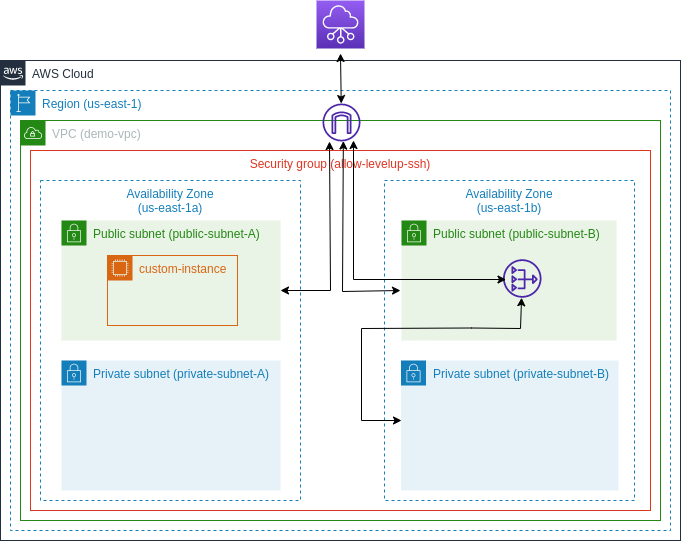

The diagram above was exported from draw.io. Its source (the exported page's mxGraphModel, read from the mxfile embedded in the PNG):
<mxGraphModel dx="1247" dy="682" grid="1" gridSize="10" guides="1" tooltips="1" connect="1" arrows="1" fold="1" page="1" pageScale="1" pageWidth="1169" pageHeight="827" math="0" shadow="0">
  <root>
    <mxCell id="0" />
    <mxCell id="1" parent="0" />
    <mxCell id="9VwnCvUBNBwhXwoej0tq-8" value="Security group (allow-levelup-ssh)" style="fillColor=none;strokeColor=#DD3522;verticalAlign=top;fontStyle=0;fontColor=#DD3522;" vertex="1" parent="1">
      <mxGeometry x="110" y="170" width="620" height="360" as="geometry" />
    </mxCell>
    <mxCell id="9VwnCvUBNBwhXwoej0tq-4" value="VPC (demo-vpc)" style="points=[[0,0],[0.25,0],[0.5,0],[0.75,0],[1,0],[1,0.25],[1,0.5],[1,0.75],[1,1],[0.75,1],[0.5,1],[0.25,1],[0,1],[0,0.75],[0,0.5],[0,0.25]];outlineConnect=0;gradientColor=none;html=1;whiteSpace=wrap;fontSize=12;fontStyle=0;container=1;pointerEvents=0;collapsible=0;recursiveResize=0;shape=mxgraph.aws4.group;grIcon=mxgraph.aws4.group_vpc;strokeColor=#248814;fillColor=none;verticalAlign=top;align=left;spacingLeft=30;fontColor=#AAB7B8;dashed=0;" vertex="1" parent="1">
      <mxGeometry x="100" y="140" width="640" height="400" as="geometry" />
    </mxCell>
    <mxCell id="9VwnCvUBNBwhXwoej0tq-5" value="Availability Zone&#10;(us-east-1a)" style="fillColor=none;strokeColor=#147EBA;dashed=1;verticalAlign=top;fontStyle=0;fontColor=#147EBA;" vertex="1" parent="9VwnCvUBNBwhXwoej0tq-4">
      <mxGeometry x="20" y="60" width="260" height="320" as="geometry" />
    </mxCell>
    <mxCell id="9VwnCvUBNBwhXwoej0tq-14" value="Public subnet (public-subnet-A)" style="points=[[0,0],[0.25,0],[0.5,0],[0.75,0],[1,0],[1,0.25],[1,0.5],[1,0.75],[1,1],[0.75,1],[0.5,1],[0.25,1],[0,1],[0,0.75],[0,0.5],[0,0.25]];outlineConnect=0;gradientColor=none;html=1;whiteSpace=wrap;fontSize=12;fontStyle=0;container=1;pointerEvents=0;collapsible=0;recursiveResize=0;shape=mxgraph.aws4.group;grIcon=mxgraph.aws4.group_security_group;grStroke=0;strokeColor=#248814;fillColor=#E9F3E6;verticalAlign=top;align=left;spacingLeft=30;fontColor=#248814;dashed=0;" vertex="1" parent="9VwnCvUBNBwhXwoej0tq-4">
      <mxGeometry x="41" y="100" width="219" height="120" as="geometry" />
    </mxCell>
    <mxCell id="9VwnCvUBNBwhXwoej0tq-20" value="Private subnet (private-subnet-A)" style="points=[[0,0],[0.25,0],[0.5,0],[0.75,0],[1,0],[1,0.25],[1,0.5],[1,0.75],[1,1],[0.75,1],[0.5,1],[0.25,1],[0,1],[0,0.75],[0,0.5],[0,0.25]];outlineConnect=0;gradientColor=none;html=1;whiteSpace=wrap;fontSize=12;fontStyle=0;container=1;pointerEvents=0;collapsible=0;recursiveResize=0;shape=mxgraph.aws4.group;grIcon=mxgraph.aws4.group_security_group;grStroke=0;strokeColor=#147EBA;fillColor=#E6F2F8;verticalAlign=top;align=left;spacingLeft=30;fontColor=#147EBA;dashed=0;" vertex="1" parent="9VwnCvUBNBwhXwoej0tq-4">
      <mxGeometry x="41" y="240" width="219" height="130" as="geometry" />
    </mxCell>
    <mxCell id="9VwnCvUBNBwhXwoej0tq-22" value="custom-instance" style="points=[[0,0],[0.25,0],[0.5,0],[0.75,0],[1,0],[1,0.25],[1,0.5],[1,0.75],[1,1],[0.75,1],[0.5,1],[0.25,1],[0,1],[0,0.75],[0,0.5],[0,0.25]];outlineConnect=0;gradientColor=none;html=1;whiteSpace=wrap;fontSize=12;fontStyle=0;container=1;pointerEvents=0;collapsible=0;recursiveResize=0;shape=mxgraph.aws4.group;grIcon=mxgraph.aws4.group_ec2_instance_contents;strokeColor=#D86613;fillColor=none;verticalAlign=top;align=left;spacingLeft=30;fontColor=#D86613;dashed=0;" vertex="1" parent="9VwnCvUBNBwhXwoej0tq-4">
      <mxGeometry x="87" y="135" width="130" height="70" as="geometry" />
    </mxCell>
    <mxCell id="9VwnCvUBNBwhXwoej0tq-2" value="Region (us-east-1)" style="points=[[0,0],[0.25,0],[0.5,0],[0.75,0],[1,0],[1,0.25],[1,0.5],[1,0.75],[1,1],[0.75,1],[0.5,1],[0.25,1],[0,1],[0,0.75],[0,0.5],[0,0.25]];outlineConnect=0;gradientColor=none;html=1;whiteSpace=wrap;fontSize=12;fontStyle=0;container=1;pointerEvents=0;collapsible=0;recursiveResize=0;shape=mxgraph.aws4.group;grIcon=mxgraph.aws4.group_region;strokeColor=#147EBA;fillColor=none;verticalAlign=top;align=left;spacingLeft=30;fontColor=#147EBA;dashed=1;" vertex="1" parent="1">
      <mxGeometry x="90" y="110" width="660" height="440" as="geometry" />
    </mxCell>
    <mxCell id="9VwnCvUBNBwhXwoej0tq-1" value="AWS Cloud" style="points=[[0,0],[0.25,0],[0.5,0],[0.75,0],[1,0],[1,0.25],[1,0.5],[1,0.75],[1,1],[0.75,1],[0.5,1],[0.25,1],[0,1],[0,0.75],[0,0.5],[0,0.25]];outlineConnect=0;gradientColor=none;html=1;whiteSpace=wrap;fontSize=12;fontStyle=0;container=1;pointerEvents=0;collapsible=0;recursiveResize=0;shape=mxgraph.aws4.group;grIcon=mxgraph.aws4.group_aws_cloud_alt;strokeColor=#232F3E;fillColor=none;verticalAlign=top;align=left;spacingLeft=30;fontColor=#232F3E;dashed=0;" vertex="1" parent="1">
      <mxGeometry x="80" y="80" width="680" height="480" as="geometry" />
    </mxCell>
    <mxCell id="9VwnCvUBNBwhXwoej0tq-23" value="" style="sketch=0;outlineConnect=0;fontColor=#232F3E;gradientColor=none;fillColor=#4D27AA;strokeColor=none;dashed=0;verticalLabelPosition=bottom;verticalAlign=top;align=center;html=1;fontSize=12;fontStyle=0;aspect=fixed;pointerEvents=1;shape=mxgraph.aws4.internet_gateway;" vertex="1" parent="9VwnCvUBNBwhXwoej0tq-1">
      <mxGeometry x="322" y="43" width="38" height="38" as="geometry" />
    </mxCell>
    <mxCell id="9VwnCvUBNBwhXwoej0tq-29" value="" style="endArrow=classic;startArrow=classic;html=1;rounded=0;" edge="1" parent="9VwnCvUBNBwhXwoej0tq-1">
      <mxGeometry width="50" height="50" relative="1" as="geometry">
        <mxPoint x="280" y="230" as="sourcePoint" />
        <mxPoint x="329" y="81" as="targetPoint" />
        <Array as="points">
          <mxPoint x="330" y="230" />
        </Array>
      </mxGeometry>
    </mxCell>
    <mxCell id="9VwnCvUBNBwhXwoej0tq-31" value="" style="endArrow=classic;startArrow=classic;html=1;rounded=0;" edge="1" parent="9VwnCvUBNBwhXwoej0tq-1" source="9VwnCvUBNBwhXwoej0tq-23">
      <mxGeometry width="50" height="50" relative="1" as="geometry">
        <mxPoint x="290" y="43" as="sourcePoint" />
        <mxPoint x="340" y="-7" as="targetPoint" />
      </mxGeometry>
    </mxCell>
    <mxCell id="9VwnCvUBNBwhXwoej0tq-9" value="Availability Zone&#10;(us-east-1b)" style="fillColor=none;strokeColor=#147EBA;dashed=1;verticalAlign=top;fontStyle=0;fontColor=#147EBA;" vertex="1" parent="1">
      <mxGeometry x="464" y="200" width="250" height="320" as="geometry" />
    </mxCell>
    <mxCell id="9VwnCvUBNBwhXwoej0tq-19" value="Public subnet (public-subnet-B)" style="points=[[0,0],[0.25,0],[0.5,0],[0.75,0],[1,0],[1,0.25],[1,0.5],[1,0.75],[1,1],[0.75,1],[0.5,1],[0.25,1],[0,1],[0,0.75],[0,0.5],[0,0.25]];outlineConnect=0;gradientColor=none;html=1;whiteSpace=wrap;fontSize=12;fontStyle=0;container=1;pointerEvents=0;collapsible=0;recursiveResize=0;shape=mxgraph.aws4.group;grIcon=mxgraph.aws4.group_security_group;grStroke=0;strokeColor=#248814;fillColor=#E9F3E6;verticalAlign=top;align=left;spacingLeft=30;fontColor=#248814;dashed=0;" vertex="1" parent="1">
      <mxGeometry x="481" y="240" width="215" height="120" as="geometry" />
    </mxCell>
    <mxCell id="9VwnCvUBNBwhXwoej0tq-24" value="" style="sketch=0;outlineConnect=0;fontColor=#232F3E;gradientColor=none;fillColor=#4D27AA;strokeColor=none;dashed=0;verticalLabelPosition=bottom;verticalAlign=top;align=center;html=1;fontSize=12;fontStyle=0;aspect=fixed;pointerEvents=1;shape=mxgraph.aws4.nat_gateway;" vertex="1" parent="9VwnCvUBNBwhXwoej0tq-19">
      <mxGeometry x="101.5" y="38.75" width="38.5" height="38.5" as="geometry" />
    </mxCell>
    <mxCell id="9VwnCvUBNBwhXwoej0tq-21" value="Private subnet (private-subnet-B)" style="points=[[0,0],[0.25,0],[0.5,0],[0.75,0],[1,0],[1,0.25],[1,0.5],[1,0.75],[1,1],[0.75,1],[0.5,1],[0.25,1],[0,1],[0,0.75],[0,0.5],[0,0.25]];outlineConnect=0;gradientColor=none;html=1;whiteSpace=wrap;fontSize=12;fontStyle=0;container=1;pointerEvents=0;collapsible=0;recursiveResize=0;shape=mxgraph.aws4.group;grIcon=mxgraph.aws4.group_security_group;grStroke=0;strokeColor=#147EBA;fillColor=#E6F2F8;verticalAlign=top;align=left;spacingLeft=30;fontColor=#147EBA;dashed=0;" vertex="1" parent="1">
      <mxGeometry x="480.5" y="380" width="217.5" height="130" as="geometry" />
    </mxCell>
    <mxCell id="9VwnCvUBNBwhXwoej0tq-30" value="" style="sketch=0;points=[[0,0,0],[0.25,0,0],[0.5,0,0],[0.75,0,0],[1,0,0],[0,1,0],[0.25,1,0],[0.5,1,0],[0.75,1,0],[1,1,0],[0,0.25,0],[0,0.5,0],[0,0.75,0],[1,0.25,0],[1,0.5,0],[1,0.75,0]];outlineConnect=0;fontColor=#232F3E;gradientColor=#945DF2;gradientDirection=north;fillColor=#5A30B5;strokeColor=#ffffff;dashed=0;verticalLabelPosition=bottom;verticalAlign=top;align=center;html=1;fontSize=12;fontStyle=0;aspect=fixed;shape=mxgraph.aws4.resourceIcon;resIcon=mxgraph.aws4.networking_and_content_delivery;" vertex="1" parent="1">
      <mxGeometry x="396" y="20" width="48" height="48" as="geometry" />
    </mxCell>
    <mxCell id="9VwnCvUBNBwhXwoej0tq-32" value="" style="endArrow=classic;startArrow=classic;html=1;rounded=0;entryX=0.759;entryY=0.962;entryDx=0;entryDy=0;entryPerimeter=0;" edge="1" parent="1">
      <mxGeometry width="50" height="50" relative="1" as="geometry">
        <mxPoint x="480" y="310" as="sourcePoint" />
        <mxPoint x="422.8420000000001" y="160.55560018219091" as="targetPoint" />
        <Array as="points">
          <mxPoint x="422" y="311" />
        </Array>
      </mxGeometry>
    </mxCell>
    <mxCell id="9VwnCvUBNBwhXwoej0tq-35" value="" style="endArrow=classic;startArrow=classic;html=1;rounded=0;" edge="1" parent="1">
      <mxGeometry width="50" height="50" relative="1" as="geometry">
        <mxPoint x="433" y="159.9995672967434" as="sourcePoint" />
        <mxPoint x="585.5" y="299" as="targetPoint" />
        <Array as="points">
          <mxPoint x="433" y="299" />
        </Array>
      </mxGeometry>
    </mxCell>
    <mxCell id="9VwnCvUBNBwhXwoej0tq-38" value="" style="endArrow=classic;startArrow=classic;html=1;rounded=0;" edge="1" parent="1" target="9VwnCvUBNBwhXwoej0tq-24">
      <mxGeometry width="50" height="50" relative="1" as="geometry">
        <mxPoint x="481" y="440" as="sourcePoint" />
        <mxPoint x="581" y="330" as="targetPoint" />
        <Array as="points">
          <mxPoint x="441" y="440" />
          <mxPoint x="441" y="348" />
          <mxPoint x="551" y="347.5" />
          <mxPoint x="600" y="348" />
        </Array>
      </mxGeometry>
    </mxCell>
  </root>
</mxGraphModel>